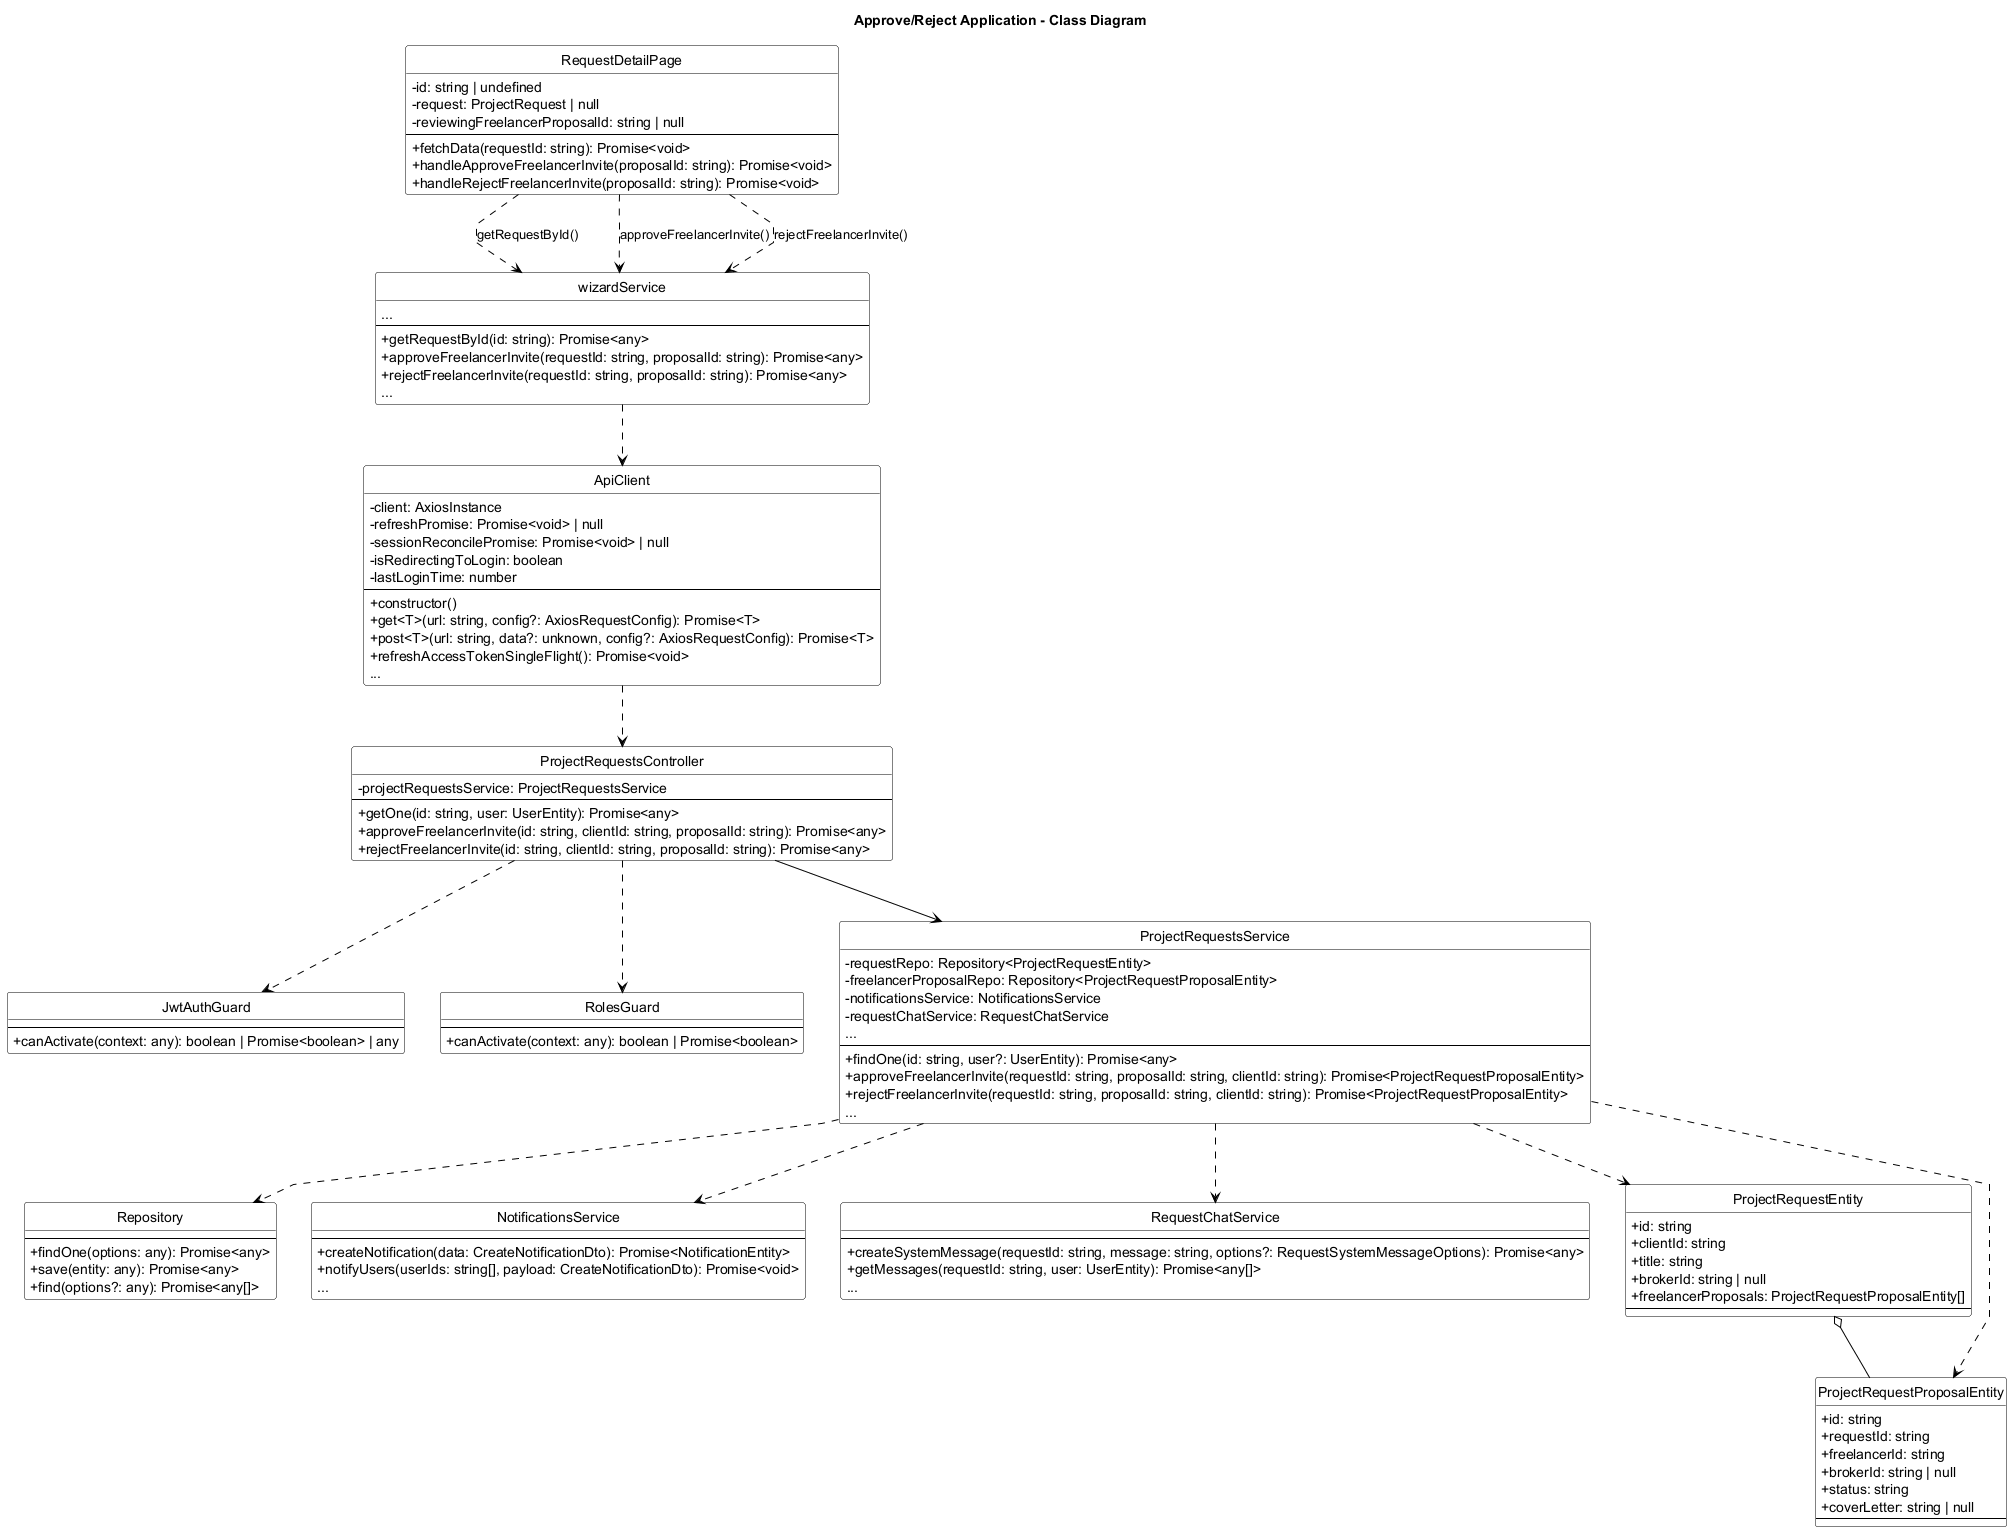

The diagram above was rendered by PlantUML. Its source (embedded in the PNG):
@startuml Approve_Reject_Application_Class_Diagram
title Approve/Reject Application - Class Diagram
skinparam backgroundColor white
skinparam monochrome true
skinparam defaultFontColor black
skinparam ArrowColor black
skinparam classBorderColor black
skinparam classFontColor black
skinparam classBackgroundColor white
skinparam stereotypeFontColor black
skinparam linetype polyline
skinparam classAttributeIconSize 0
hide circle

skinparam classHeaderBackgroundColor white
skinparam classHeaderFontColor black

class RequestDetailPage {
    - id: string | undefined
    - request: ProjectRequest | null
    - reviewingFreelancerProposalId: string | null
    --
    + fetchData(requestId: string): Promise<void>
    + handleApproveFreelancerInvite(proposalId: string): Promise<void>
    + handleRejectFreelancerInvite(proposalId: string): Promise<void>
}

class wizardService {
    ...
    --
    + getRequestById(id: string): Promise<any>
    + approveFreelancerInvite(requestId: string, proposalId: string): Promise<any>
    + rejectFreelancerInvite(requestId: string, proposalId: string): Promise<any>
    ...
}

class ApiClient {
    - client: AxiosInstance
    - refreshPromise: Promise<void> | null
    - sessionReconcilePromise: Promise<void> | null
    - isRedirectingToLogin: boolean
    - lastLoginTime: number
    --
    + constructor()
    + get<T>(url: string, config?: AxiosRequestConfig): Promise<T>
    + post<T>(url: string, data?: unknown, config?: AxiosRequestConfig): Promise<T>
    + refreshAccessTokenSingleFlight(): Promise<void>
    ...
}

class JwtAuthGuard {
    --
    + canActivate(context: any): boolean | Promise<boolean> | any
}

class RolesGuard {
    --
    + canActivate(context: any): boolean | Promise<boolean>
}

class ProjectRequestsController {
    - projectRequestsService: ProjectRequestsService
    --
    + getOne(id: string, user: UserEntity): Promise<any>
    + approveFreelancerInvite(id: string, clientId: string, proposalId: string): Promise<any>
    + rejectFreelancerInvite(id: string, clientId: string, proposalId: string): Promise<any>
}

class Repository {
    --
    + findOne(options: any): Promise<any>
    + save(entity: any): Promise<any>
    + find(options?: any): Promise<any[]>
}

class NotificationsService {
    --
    + createNotification(data: CreateNotificationDto): Promise<NotificationEntity>
    + notifyUsers(userIds: string[], payload: CreateNotificationDto): Promise<void>
    ...
}

class RequestChatService {
    --
    + createSystemMessage(requestId: string, message: string, options?: RequestSystemMessageOptions): Promise<any>
    + getMessages(requestId: string, user: UserEntity): Promise<any[]>
    ...
}

class ProjectRequestEntity {
    + id: string
    + clientId: string
    + title: string
    + brokerId: string | null
    + freelancerProposals: ProjectRequestProposalEntity[]
    --
}

class ProjectRequestProposalEntity {
    + id: string
    + requestId: string
    + freelancerId: string
    + brokerId: string | null
    + status: string
    + coverLetter: string | null
    --
}

class ProjectRequestsService {
    - requestRepo: Repository<ProjectRequestEntity>
    - freelancerProposalRepo: Repository<ProjectRequestProposalEntity>
    - notificationsService: NotificationsService
    - requestChatService: RequestChatService
    ...
    --
    + findOne(id: string, user?: UserEntity): Promise<any>
    + approveFreelancerInvite(requestId: string, proposalId: string, clientId: string): Promise<ProjectRequestProposalEntity>
    + rejectFreelancerInvite(requestId: string, proposalId: string, clientId: string): Promise<ProjectRequestProposalEntity>
    ...
}

RequestDetailPage ..> wizardService : getRequestById()
RequestDetailPage ..> wizardService : approveFreelancerInvite()
RequestDetailPage ..> wizardService : rejectFreelancerInvite()

wizardService ..> ApiClient
ApiClient ..> ProjectRequestsController

ProjectRequestsController ..> JwtAuthGuard
ProjectRequestsController ..> RolesGuard
ProjectRequestsController --> ProjectRequestsService

ProjectRequestsService ..> Repository
ProjectRequestsService ..> ProjectRequestEntity
ProjectRequestsService ..> ProjectRequestProposalEntity
ProjectRequestsService ..> NotificationsService
ProjectRequestsService ..> RequestChatService

ProjectRequestEntity o-- ProjectRequestProposalEntity

@enduml